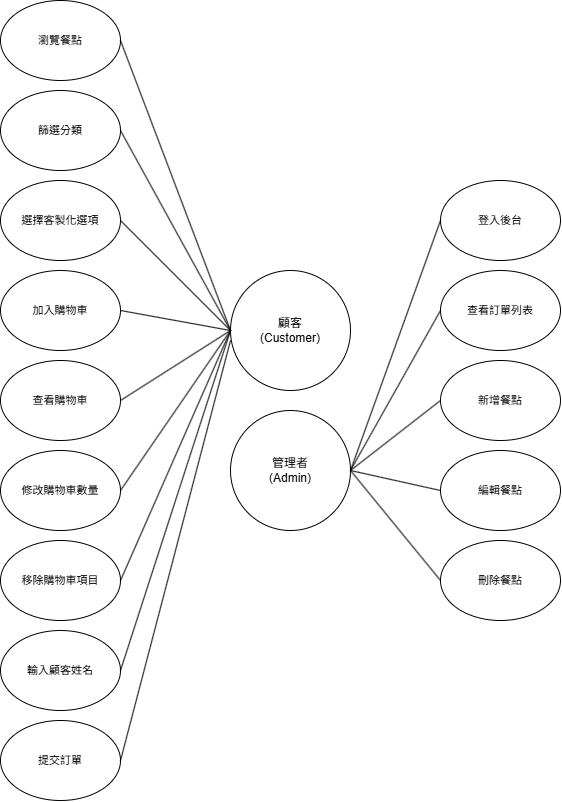

The diagram above was exported from draw.io. Its source (the exported page's mxGraphModel, read from the mxfile embedded in the PNG):
<mxGraphModel dx="1489" dy="803" grid="1" gridSize="10" guides="1" tooltips="1" connect="1" arrows="1" fold="1" page="1" pageScale="1" pageWidth="827" pageHeight="1169" math="0" shadow="0">
  <root>
    <mxCell id="0" />
    <mxCell id="1" parent="0" />
    <mxCell id="aMldcLjfnvAcZnSy5_9i-3" value="" style="ellipse;whiteSpace=wrap;html=1;aspect=fixed;" parent="1" vertex="1">
      <mxGeometry x="390" y="270" width="120" height="120" as="geometry" />
    </mxCell>
    <mxCell id="aMldcLjfnvAcZnSy5_9i-4" value="顧客&#10;(Customer)" style="text;whiteSpace=wrap;fontSize=12;align=center;verticalAlign=middle;" parent="1" vertex="1">
      <mxGeometry x="395" y="310" width="110" height="40" as="geometry" />
    </mxCell>
    <mxCell id="aMldcLjfnvAcZnSy5_9i-6" value="" style="ellipse;whiteSpace=wrap;html=1;" parent="1" vertex="1">
      <mxGeometry x="160" width="120" height="80" as="geometry" />
    </mxCell>
    <mxCell id="aMldcLjfnvAcZnSy5_9i-7" value="瀏覽餐點" style="text;whiteSpace=wrap;align=center;verticalAlign=middle;fontSize=11;" parent="1" vertex="1">
      <mxGeometry x="180" y="20" width="80" height="40" as="geometry" />
    </mxCell>
    <mxCell id="aMldcLjfnvAcZnSy5_9i-8" value="" style="ellipse;whiteSpace=wrap;html=1;" parent="1" vertex="1">
      <mxGeometry x="160" y="90" width="120" height="80" as="geometry" />
    </mxCell>
    <mxCell id="aMldcLjfnvAcZnSy5_9i-9" value="篩選分類" style="text;whiteSpace=wrap;align=center;verticalAlign=middle;fontSize=11;" parent="1" vertex="1">
      <mxGeometry x="180" y="110" width="80" height="40" as="geometry" />
    </mxCell>
    <mxCell id="aMldcLjfnvAcZnSy5_9i-10" value="" style="ellipse;whiteSpace=wrap;html=1;" parent="1" vertex="1">
      <mxGeometry x="160" y="180" width="120" height="80" as="geometry" />
    </mxCell>
    <mxCell id="aMldcLjfnvAcZnSy5_9i-11" value="選擇客製化選項" style="text;whiteSpace=wrap;align=center;verticalAlign=middle;fontSize=11;" parent="1" vertex="1">
      <mxGeometry x="180" y="200" width="80" height="40" as="geometry" />
    </mxCell>
    <mxCell id="aMldcLjfnvAcZnSy5_9i-12" value="" style="ellipse;whiteSpace=wrap;html=1;" parent="1" vertex="1">
      <mxGeometry x="160" y="270" width="120" height="80" as="geometry" />
    </mxCell>
    <mxCell id="aMldcLjfnvAcZnSy5_9i-13" value="加入購物車" style="text;whiteSpace=wrap;align=center;verticalAlign=middle;fontSize=11;" parent="1" vertex="1">
      <mxGeometry x="180" y="290" width="80" height="40" as="geometry" />
    </mxCell>
    <mxCell id="aMldcLjfnvAcZnSy5_9i-14" value="" style="ellipse;whiteSpace=wrap;html=1;" parent="1" vertex="1">
      <mxGeometry x="160" y="360" width="120" height="80" as="geometry" />
    </mxCell>
    <mxCell id="aMldcLjfnvAcZnSy5_9i-15" value="查看購物車" style="text;whiteSpace=wrap;align=center;verticalAlign=middle;fontSize=11;" parent="1" vertex="1">
      <mxGeometry x="180" y="380" width="80" height="40" as="geometry" />
    </mxCell>
    <mxCell id="aMldcLjfnvAcZnSy5_9i-16" value="" style="ellipse;whiteSpace=wrap;html=1;" parent="1" vertex="1">
      <mxGeometry x="160" y="450" width="120" height="80" as="geometry" />
    </mxCell>
    <mxCell id="aMldcLjfnvAcZnSy5_9i-17" value="修改購物車數量" style="text;whiteSpace=wrap;align=center;verticalAlign=middle;fontSize=11;" parent="1" vertex="1">
      <mxGeometry x="180" y="470" width="80" height="40" as="geometry" />
    </mxCell>
    <mxCell id="aMldcLjfnvAcZnSy5_9i-18" value="" style="ellipse;whiteSpace=wrap;html=1;" parent="1" vertex="1">
      <mxGeometry x="160" y="540" width="120" height="80" as="geometry" />
    </mxCell>
    <mxCell id="aMldcLjfnvAcZnSy5_9i-19" value="移除購物車項目" style="text;whiteSpace=wrap;align=center;verticalAlign=middle;fontSize=11;" parent="1" vertex="1">
      <mxGeometry x="180" y="560" width="80" height="40" as="geometry" />
    </mxCell>
    <mxCell id="aMldcLjfnvAcZnSy5_9i-21" value="" style="ellipse;whiteSpace=wrap;html=1;aspect=fixed;" parent="1" vertex="1">
      <mxGeometry x="390" y="410" width="120" height="120" as="geometry" />
    </mxCell>
    <mxCell id="aMldcLjfnvAcZnSy5_9i-22" value="管理者&#10;(Admin)" style="text;whiteSpace=wrap;fontSize=12;align=center;verticalAlign=middle;fontColor=light-dark(#000000,#FFFFFF);" parent="1" vertex="1">
      <mxGeometry x="395" y="450" width="110" height="40" as="geometry" />
    </mxCell>
    <mxCell id="aMldcLjfnvAcZnSy5_9i-23" value="" style="ellipse;whiteSpace=wrap;html=1;" parent="1" vertex="1">
      <mxGeometry x="160" y="630" width="120" height="80" as="geometry" />
    </mxCell>
    <mxCell id="aMldcLjfnvAcZnSy5_9i-24" value="輸入顧客姓名" style="text;whiteSpace=wrap;align=center;verticalAlign=middle;fontSize=11;" parent="1" vertex="1">
      <mxGeometry x="180" y="650" width="80" height="40" as="geometry" />
    </mxCell>
    <mxCell id="aMldcLjfnvAcZnSy5_9i-29" value="" style="ellipse;whiteSpace=wrap;html=1;" parent="1" vertex="1">
      <mxGeometry x="160" y="720" width="120" height="80" as="geometry" />
    </mxCell>
    <mxCell id="aMldcLjfnvAcZnSy5_9i-30" value="提交訂單" style="text;whiteSpace=wrap;align=center;verticalAlign=middle;fontSize=11;" parent="1" vertex="1">
      <mxGeometry x="180" y="740" width="80" height="40" as="geometry" />
    </mxCell>
    <mxCell id="aMldcLjfnvAcZnSy5_9i-37" value="" style="endArrow=none;html=1;rounded=0;entryX=1;entryY=0.5;entryDx=0;entryDy=0;" parent="1" target="aMldcLjfnvAcZnSy5_9i-29" edge="1">
      <mxGeometry width="50" height="50" relative="1" as="geometry">
        <mxPoint x="390" y="340" as="sourcePoint" />
        <mxPoint x="180" y="800" as="targetPoint" />
      </mxGeometry>
    </mxCell>
    <mxCell id="aMldcLjfnvAcZnSy5_9i-38" value="" style="endArrow=none;html=1;rounded=0;exitX=0;exitY=0.5;exitDx=0;exitDy=0;entryX=1;entryY=0.5;entryDx=0;entryDy=0;" parent="1" source="aMldcLjfnvAcZnSy5_9i-3" edge="1" target="aMldcLjfnvAcZnSy5_9i-6">
      <mxGeometry width="50" height="50" relative="1" as="geometry">
        <mxPoint x="130" y="250" as="sourcePoint" />
        <mxPoint x="80" y="400" as="targetPoint" />
      </mxGeometry>
    </mxCell>
    <mxCell id="aMldcLjfnvAcZnSy5_9i-39" value="" style="endArrow=none;html=1;rounded=0;exitX=1;exitY=0.5;exitDx=0;exitDy=0;entryX=0;entryY=0.5;entryDx=0;entryDy=0;" parent="1" source="aMldcLjfnvAcZnSy5_9i-8" edge="1" target="aMldcLjfnvAcZnSy5_9i-3">
      <mxGeometry width="50" height="50" relative="1" as="geometry">
        <mxPoint x="505.0000000000002" y="85" as="sourcePoint" />
        <mxPoint x="345" y="355" as="targetPoint" />
      </mxGeometry>
    </mxCell>
    <mxCell id="aMldcLjfnvAcZnSy5_9i-40" value="" style="endArrow=none;html=1;rounded=0;entryX=1;entryY=0.5;entryDx=0;entryDy=0;exitX=0;exitY=0.5;exitDx=0;exitDy=0;" parent="1" target="aMldcLjfnvAcZnSy5_9i-10" edge="1" source="aMldcLjfnvAcZnSy5_9i-3">
      <mxGeometry width="50" height="50" relative="1" as="geometry">
        <mxPoint x="360" y="320" as="sourcePoint" />
        <mxPoint x="155.0000000000041" y="220.00000000000006" as="targetPoint" />
      </mxGeometry>
    </mxCell>
    <mxCell id="aMldcLjfnvAcZnSy5_9i-41" value="" style="endArrow=none;html=1;rounded=0;exitX=0;exitY=0.5;exitDx=0;exitDy=0;entryX=1;entryY=0.5;entryDx=0;entryDy=0;" parent="1" edge="1" target="aMldcLjfnvAcZnSy5_9i-12" source="aMldcLjfnvAcZnSy5_9i-3">
      <mxGeometry width="50" height="50" relative="1" as="geometry">
        <mxPoint y="400" as="sourcePoint" />
        <mxPoint x="160" y="320" as="targetPoint" />
      </mxGeometry>
    </mxCell>
    <mxCell id="aMldcLjfnvAcZnSy5_9i-42" value="" style="endArrow=none;html=1;rounded=0;entryX=1;entryY=0.5;entryDx=0;entryDy=0;" parent="1" target="aMldcLjfnvAcZnSy5_9i-14" edge="1">
      <mxGeometry width="50" height="50" relative="1" as="geometry">
        <mxPoint x="390" y="330" as="sourcePoint" />
        <mxPoint x="280" y="390" as="targetPoint" />
      </mxGeometry>
    </mxCell>
    <mxCell id="aMldcLjfnvAcZnSy5_9i-44" value="" style="endArrow=none;html=1;rounded=0;entryX=1;entryY=0.5;entryDx=0;entryDy=0;exitX=0;exitY=0.5;exitDx=0;exitDy=0;" parent="1" target="aMldcLjfnvAcZnSy5_9i-18" edge="1" source="aMldcLjfnvAcZnSy5_9i-3">
      <mxGeometry width="50" height="50" relative="1" as="geometry">
        <mxPoint x="360" y="380" as="sourcePoint" />
        <mxPoint x="160.00000000000023" y="585.0000000000001" as="targetPoint" />
      </mxGeometry>
    </mxCell>
    <mxCell id="aMldcLjfnvAcZnSy5_9i-45" value="" style="endArrow=none;html=1;rounded=0;entryX=1;entryY=0.5;entryDx=0;entryDy=0;exitX=0;exitY=0.5;exitDx=0;exitDy=0;" parent="1" target="aMldcLjfnvAcZnSy5_9i-23" edge="1" source="aMldcLjfnvAcZnSy5_9i-3">
      <mxGeometry width="50" height="50" relative="1" as="geometry">
        <mxPoint x="10" y="400" as="sourcePoint" />
        <mxPoint x="130" y="660" as="targetPoint" />
      </mxGeometry>
    </mxCell>
    <mxCell id="aMldcLjfnvAcZnSy5_9i-47" value="" style="ellipse;whiteSpace=wrap;html=1;" parent="1" vertex="1">
      <mxGeometry x="600" y="180" width="120" height="80" as="geometry" />
    </mxCell>
    <mxCell id="aMldcLjfnvAcZnSy5_9i-48" value="登入後台" style="text;whiteSpace=wrap;align=center;verticalAlign=middle;fontSize=11;" parent="1" vertex="1">
      <mxGeometry x="620" y="200" width="80" height="40" as="geometry" />
    </mxCell>
    <mxCell id="aMldcLjfnvAcZnSy5_9i-49" value="" style="ellipse;whiteSpace=wrap;html=1;" parent="1" vertex="1">
      <mxGeometry x="600" y="270" width="120" height="80" as="geometry" />
    </mxCell>
    <mxCell id="aMldcLjfnvAcZnSy5_9i-50" value="查看訂單列表" style="text;whiteSpace=wrap;align=center;verticalAlign=middle;fontSize=11;" parent="1" vertex="1">
      <mxGeometry x="620" y="290" width="80" height="40" as="geometry" />
    </mxCell>
    <mxCell id="aMldcLjfnvAcZnSy5_9i-51" value="" style="ellipse;whiteSpace=wrap;html=1;" parent="1" vertex="1">
      <mxGeometry x="600" y="450" width="120" height="80" as="geometry" />
    </mxCell>
    <mxCell id="aMldcLjfnvAcZnSy5_9i-52" value="編輯餐點" style="text;whiteSpace=wrap;align=center;verticalAlign=middle;fontSize=11;" parent="1" vertex="1">
      <mxGeometry x="620" y="470" width="80" height="40" as="geometry" />
    </mxCell>
    <mxCell id="aMldcLjfnvAcZnSy5_9i-55" value="" style="ellipse;whiteSpace=wrap;html=1;" parent="1" vertex="1">
      <mxGeometry x="600" y="540" width="120" height="80" as="geometry" />
    </mxCell>
    <mxCell id="aMldcLjfnvAcZnSy5_9i-56" value="刪除餐點" style="text;whiteSpace=wrap;align=center;verticalAlign=middle;fontSize=11;" parent="1" vertex="1">
      <mxGeometry x="620" y="560" width="80" height="40" as="geometry" />
    </mxCell>
    <mxCell id="aMldcLjfnvAcZnSy5_9i-57" value="" style="ellipse;whiteSpace=wrap;html=1;" parent="1" vertex="1">
      <mxGeometry x="600" y="360" width="120" height="80" as="geometry" />
    </mxCell>
    <mxCell id="aMldcLjfnvAcZnSy5_9i-58" value="新增餐點" style="text;whiteSpace=wrap;align=center;verticalAlign=middle;fontSize=11;" parent="1" vertex="1">
      <mxGeometry x="620" y="380" width="80" height="40" as="geometry" />
    </mxCell>
    <mxCell id="fgJ_UDq1fJ-9fdL-0TSW-5" value="" style="endArrow=none;html=1;rounded=0;exitX=1;exitY=0.5;exitDx=0;exitDy=0;" edge="1" parent="1" source="aMldcLjfnvAcZnSy5_9i-16">
      <mxGeometry width="50" height="50" relative="1" as="geometry">
        <mxPoint x="333" y="560" as="sourcePoint" />
        <mxPoint x="390" y="330" as="targetPoint" />
      </mxGeometry>
    </mxCell>
    <mxCell id="fgJ_UDq1fJ-9fdL-0TSW-9" value="" style="endArrow=none;html=1;rounded=0;exitX=1;exitY=0.5;exitDx=0;exitDy=0;entryX=0;entryY=0.5;entryDx=0;entryDy=0;" edge="1" parent="1" source="aMldcLjfnvAcZnSy5_9i-21" target="aMldcLjfnvAcZnSy5_9i-55">
      <mxGeometry width="50" height="50" relative="1" as="geometry">
        <mxPoint x="520" y="470" as="sourcePoint" />
        <mxPoint x="550" y="430" as="targetPoint" />
      </mxGeometry>
    </mxCell>
    <mxCell id="fgJ_UDq1fJ-9fdL-0TSW-10" value="" style="endArrow=none;html=1;rounded=0;exitX=1;exitY=0.5;exitDx=0;exitDy=0;entryX=0;entryY=0.5;entryDx=0;entryDy=0;" edge="1" parent="1" source="aMldcLjfnvAcZnSy5_9i-21" target="aMldcLjfnvAcZnSy5_9i-51">
      <mxGeometry width="50" height="50" relative="1" as="geometry">
        <mxPoint x="550" y="360" as="sourcePoint" />
        <mxPoint x="590" y="500" as="targetPoint" />
      </mxGeometry>
    </mxCell>
    <mxCell id="fgJ_UDq1fJ-9fdL-0TSW-13" value="" style="endArrow=none;html=1;rounded=0;exitX=1;exitY=0.5;exitDx=0;exitDy=0;entryX=0;entryY=0.5;entryDx=0;entryDy=0;" edge="1" parent="1" source="aMldcLjfnvAcZnSy5_9i-21" target="aMldcLjfnvAcZnSy5_9i-57">
      <mxGeometry width="50" height="50" relative="1" as="geometry">
        <mxPoint x="570" y="390" as="sourcePoint" />
        <mxPoint x="660" y="410" as="targetPoint" />
      </mxGeometry>
    </mxCell>
    <mxCell id="fgJ_UDq1fJ-9fdL-0TSW-14" value="" style="endArrow=none;html=1;rounded=0;exitX=1;exitY=0.5;exitDx=0;exitDy=0;entryX=0;entryY=0.5;entryDx=0;entryDy=0;" edge="1" parent="1" source="aMldcLjfnvAcZnSy5_9i-21" target="aMldcLjfnvAcZnSy5_9i-49">
      <mxGeometry width="50" height="50" relative="1" as="geometry">
        <mxPoint x="540" y="410" as="sourcePoint" />
        <mxPoint x="530" y="400" as="targetPoint" />
      </mxGeometry>
    </mxCell>
    <mxCell id="fgJ_UDq1fJ-9fdL-0TSW-17" value="" style="endArrow=none;html=1;rounded=0;exitX=1;exitY=0.5;exitDx=0;exitDy=0;entryX=0;entryY=0.5;entryDx=0;entryDy=0;" edge="1" parent="1" source="aMldcLjfnvAcZnSy5_9i-21" target="aMldcLjfnvAcZnSy5_9i-47">
      <mxGeometry width="50" height="50" relative="1" as="geometry">
        <mxPoint x="530" y="280" as="sourcePoint" />
        <mxPoint x="620" y="300" as="targetPoint" />
      </mxGeometry>
    </mxCell>
  </root>
</mxGraphModel>